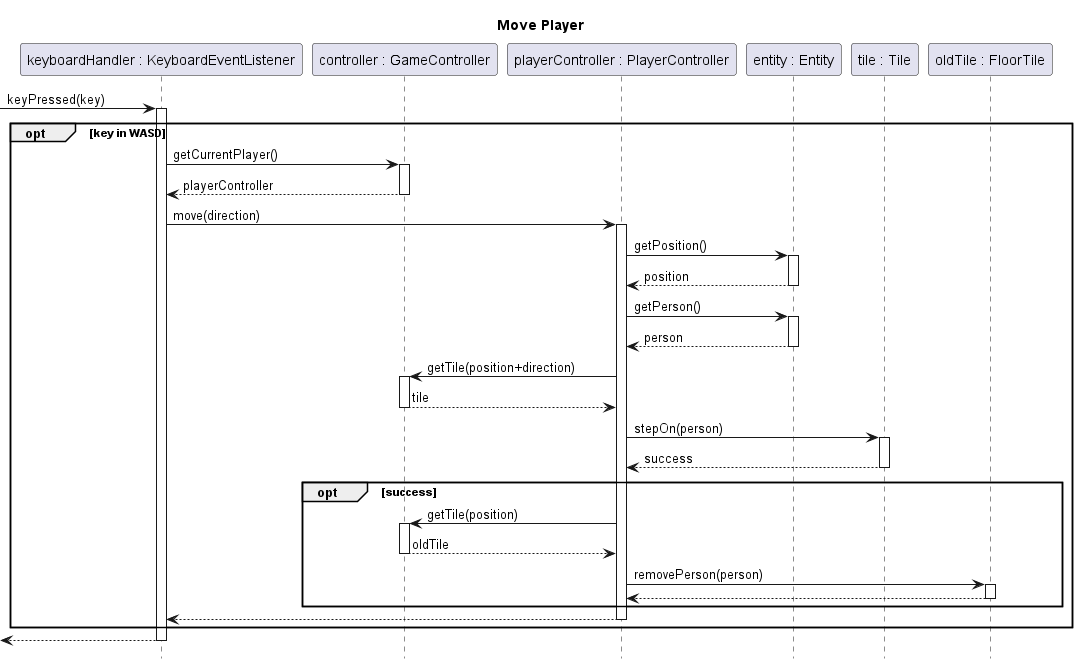

The diagram above was rendered by PlantUML. Its source (embedded in the PNG):
@startuml move-player

title Move Player
hide footbox
skinparam SequenceReferenceBackgroundColor white

participant "keyboardHandler : KeyboardEventListener" as keyboardHandler
participant "controller : GameController" as controller
participant "playerController : PlayerController" as playerController
participant "entity : Entity" as entity
participant "tile : Tile" as tile
participant "oldTile : FloorTile" as oldTile

[-> keyboardHandler ++: keyPressed(key)
	opt key in WASD
		keyboardHandler -> controller ++: getCurrentPlayer()
		return playerController
		keyboardHandler -> playerController ++: move(direction)
			playerController -> entity ++: getPosition()
			return position
			playerController -> entity ++: getPerson()
			return person
			playerController -> controller ++: getTile(position+direction)
			return tile
			playerController -> tile ++: stepOn(person)
			return success
			opt success
				playerController -> controller ++: getTile(position)
				return oldTile
				playerController -> oldTile ++: removePerson(person)
				return
			end
		return
	end
return

@enduml